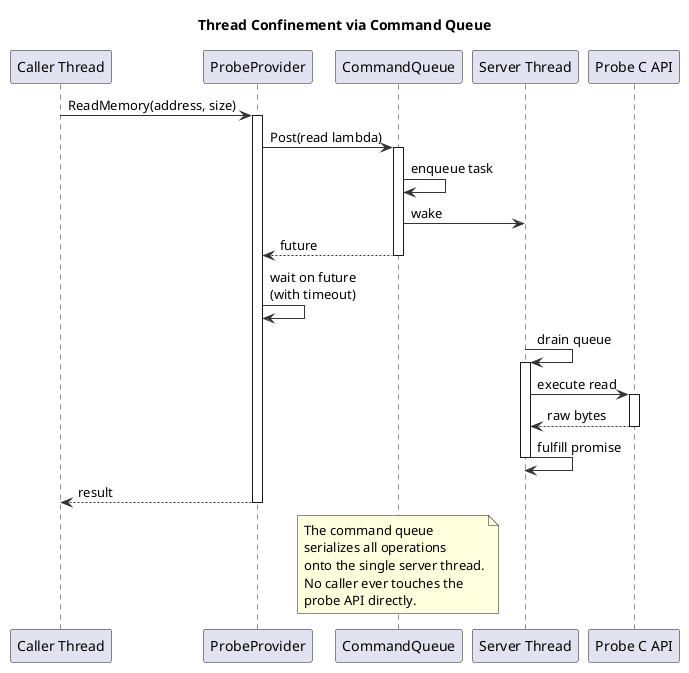

The diagram above was rendered by PlantUML. Its source (embedded in the PNG):
@startuml
skinparam shadowing false
skinparam defaultFontName "Sans Serif"
skinparam backgroundColor white
skinparam sequenceArrowColor #333

title Thread Confinement via Command Queue

participant "Caller Thread" as CT
participant "ProbeProvider" as PP
participant "CommandQueue" as CQ
participant "Server Thread" as ST
participant "Probe C API" as API

CT -> PP : ReadMemory(address, size)
activate PP
PP -> CQ : Post(read lambda)
activate CQ
CQ -> CQ : enqueue task
CQ -> ST : wake
CQ --> PP : future
deactivate CQ
PP -> PP : wait on future\n(with timeout)

ST -> ST : drain queue
activate ST
ST -> API : execute read
activate API
API --> ST : raw bytes
deactivate API
ST -> ST : fulfill promise
deactivate ST

PP --> CT : result
deactivate PP

note over CQ
  The command queue
  serializes all operations
  onto the single server thread.
  No caller ever touches the
  probe API directly.
end note
@enduml